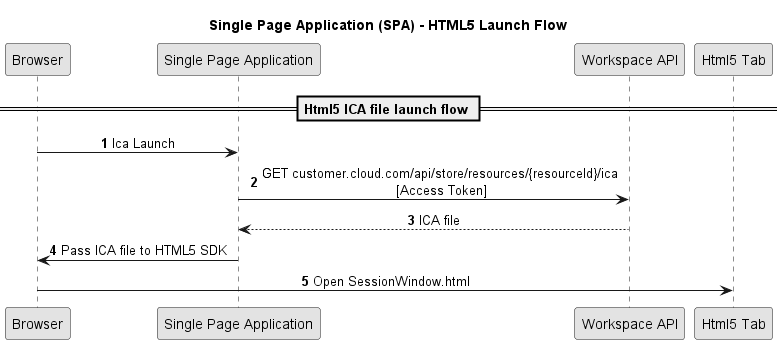

The diagram above was rendered by PlantUML. Its source (embedded in the PNG):
@startuml "html5-launch-flow"

title Single Page Application (SPA) - HTML5 Launch Flow
skinparam DefaultTextAlignment Center
skinparam monochrome true
autonumber
participant "Browser" as browser 
participant "Single Page Application" as spa
participant "Workspace API" as wspapi
participant "Html5 Tab" as tab 

== Html5 ICA file launch flow ==
browser -> spa : Ica Launch
spa -> wspapi : GET customer.cloud.com/api/store/resources/{resourceId}/ica\n [Access Token]
wspapi --> spa : ICA file
spa -> browser: Pass ICA file to HTML5 SDK
browser -> tab : Open SessionWindow.html
@enduml